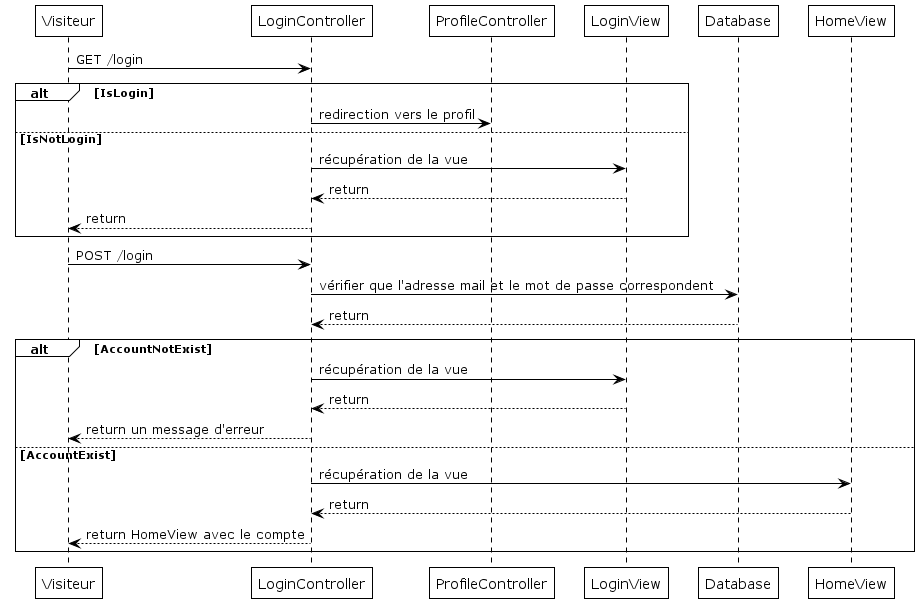

The diagram above was rendered by PlantUML. Its source (embedded in the PNG):
@startuml

!theme plain

Visiteur -> LoginController : GET /login
alt IsLogin
LoginController -> ProfileController : redirection vers le profil

else IsNotLogin
LoginController -> LoginView : récupération de la vue
LoginView --> LoginController : return
LoginController --> Visiteur : return
end

Visiteur -> LoginController : POST /login
LoginController -> Database : vérifier que l'adresse mail et le mot de passe correspondent
Database --> LoginController : return

alt AccountNotExist
LoginController -> LoginView : récupération de la vue
LoginView --> LoginController : return
LoginController --> Visiteur : return un message d'erreur

else AccountExist
LoginController -> HomeView : récupération de la vue
HomeView --> LoginController : return
LoginController --> Visiteur : return HomeView avec le compte
end


@enduml